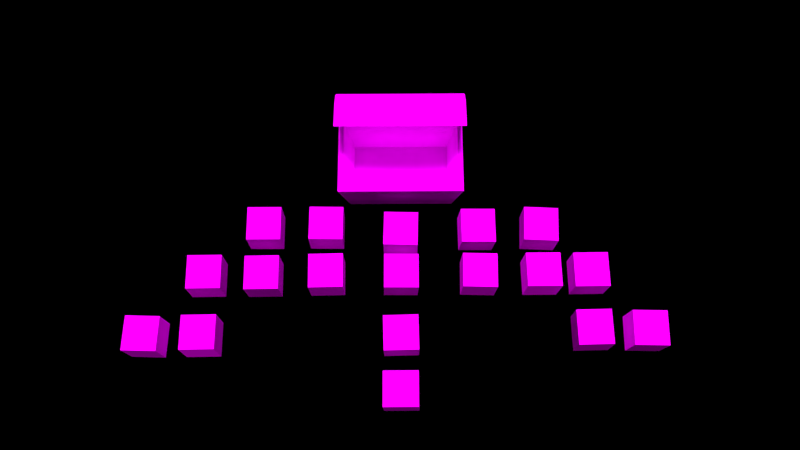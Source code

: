 # Source: chestlx.blend  (saved by Blender 2.79.0; exported with 4.5.12 LTS)
import bpy
from mathutils import Matrix  # noqa: F401  (used for matrix-valued properties, if any)

bpy.ops.wm.read_factory_settings(use_empty=True)
scene = bpy.context.scene
scene.name = 'Scene'

# ---- collections
col_collection_1 = bpy.data.collections.new('Collection 1'); scene.collection.children.link(col_collection_1)

# ---- images (referenced by path relative to the original .blend; pixels are not part of the script)
import os
ASSET_DIR = os.environ.get("B2B_ASSET_DIR", "")  # directory of the original .blend (textures are referenced by path, not embedded)
HERE = os.path.dirname(os.path.abspath(__file__))  # packed textures are extracted next to this script under _unpacked/

def load_image(name, relpath, width, height, colorspace="sRGB"):
    """Load a texture the original file referenced (path relative to the .blend, or extracted next to this script)."""
    p = next((c for c in (os.path.join(HERE, relpath), os.path.join(ASSET_DIR, relpath)) if relpath and os.path.exists(c)), "")
    if p:
        img = bpy.data.images.load(p, check_existing=True)
        img.name = name
    else:  # same state as the original file: an image datablock whose file is absent (Cycles renders it pink)
        img = bpy.data.images.new(name, width, height)
        img.source = "FILE"
        img.filepath = "//" + (relpath or name)
    img.colorspace_settings.name = colorspace
    return img
img_99_jpg_001 = load_image('99.jpg.001', '99.jpg', 1024, 1024, 'sRGB')
img_99_jpg_002 = load_image('99.jpg.002', 'blender/99.jpg', 1024, 1024, 'sRGB')
img_dice_red_jpg_012 = load_image('dice red.jpg.012', 'dice red.jpg', 1024, 1024, 'sRGB')
img_5_png_001 = load_image('5.png.001', '5.png', 1024, 1024, 'sRGB')
img_321_png_001 = load_image('321.png.001', '321.png', 1024, 1024, 'sRGB')
img_5_png_002 = load_image('5.png.002', '5.png', 1024, 1024, 'sRGB')
img_5_png_004 = load_image('5.png.004', '5.png', 1024, 1024, 'sRGB')
img_5_png_005 = load_image('5.png.005', '5.png', 1024, 1024, 'sRGB')
img_5_png_006 = load_image('5.png.006', '5.png', 1024, 1024, 'sRGB')
img_5_png_007 = load_image('5.png.007', '5.png', 1024, 1024, 'sRGB')
img_321_png_002 = load_image('321.png.002', '321.png', 1024, 1024, 'sRGB')
img_321_png_003 = load_image('321.png.003', '321.png', 1024, 1024, 'sRGB')
img_321_png_004 = load_image('321.png.004', '321.png', 1024, 1024, 'sRGB')
img_321_png_005 = load_image('321.png.005', '321.png', 1024, 1024, 'sRGB')

# ---- materials (node trees are filled in below, after node groups)
mat_002 = bpy.data.materials.new('材質.002')
mat_002.alpha_threshold = 0.0
mat_002.roughness = 0.5
mat_003 = bpy.data.materials.new('材質.003')
mat_003.alpha_threshold = 0.0
mat_003.roughness = 0.5
mat_dice_red = bpy.data.materials.new('dice red')
mat_dice_red.alpha_threshold = 0.0
mat_dice_red.roughness = 0.5
mat_009 = bpy.data.materials.new('材質.009')
mat_009.alpha_threshold = 0.0
mat_009.roughness = 0.5
mat_004 = bpy.data.materials.new('材質.004')
mat_004.alpha_threshold = 0.0
mat_004.roughness = 0.5
mat_011 = bpy.data.materials.new('材質.011')
mat_011.alpha_threshold = 0.0
mat_011.roughness = 0.5
mat_013 = bpy.data.materials.new('材質.013')
mat_013.alpha_threshold = 0.0
mat_013.roughness = 0.5
mat_014 = bpy.data.materials.new('材質.014')
mat_014.alpha_threshold = 0.0
mat_014.roughness = 0.5
mat_015 = bpy.data.materials.new('材質.015')
mat_015.alpha_threshold = 0.0
mat_015.roughness = 0.5
mat_016 = bpy.data.materials.new('材質.016')
mat_016.alpha_threshold = 0.0
mat_016.roughness = 0.5
mat_017 = bpy.data.materials.new('材質.017')
mat_017.alpha_threshold = 0.0
mat_017.roughness = 0.5
mat_018 = bpy.data.materials.new('材質.018')
mat_018.alpha_threshold = 0.0
mat_018.roughness = 0.5
mat_019 = bpy.data.materials.new('材質.019')
mat_019.alpha_threshold = 0.0
mat_019.roughness = 0.5
mat_020 = bpy.data.materials.new('材質.020')
mat_020.alpha_threshold = 0.0
mat_020.roughness = 0.5
mat_021 = bpy.data.materials.new('材質.021')
mat_021.alpha_threshold = 0.0
mat_021.roughness = 0.5

# ---- material node trees
mat_002.use_nodes = True; mat_002.node_tree.nodes.clear()
_N = mat_002.node_tree.nodes; _L = mat_002.node_tree.links
n0 = _N.new('ShaderNodeOutputMaterial'); n0.name = '材質輸出'; n0.location = (300, 300)
n1 = _N.new('ShaderNodeBsdfDiffuse'); n1.name = '漫射 BSDF'; n1.location = (10, 300)
n2 = _N.new('ShaderNodeTexImage'); n2.name = '影像紋理'; n2.location = (-180, 300)
n2.width = 140
n2.image = img_99_jpg_001
_L.new(n1.outputs[0], n0.inputs[0])
_L.new(n2.outputs[0], n1.inputs[0])
n0.is_active_output = True
mat_003.use_nodes = True; mat_003.node_tree.nodes.clear()
_N = mat_003.node_tree.nodes; _L = mat_003.node_tree.links
n0 = _N.new('ShaderNodeOutputMaterial'); n0.name = '材質輸出'; n0.location = (300, 300)
n1 = _N.new('ShaderNodeBsdfDiffuse'); n1.name = '漫射 BSDF'; n1.location = (10, 300)
n2 = _N.new('ShaderNodeTexImage'); n2.name = '影像紋理'; n2.location = (-180, 300)
n2.width = 140
n2.image = img_99_jpg_002
_L.new(n1.outputs[0], n0.inputs[0])
_L.new(n2.outputs[0], n1.inputs[0])
n0.is_active_output = True
mat_dice_red.use_nodes = True; mat_dice_red.node_tree.nodes.clear()
_N = mat_dice_red.node_tree.nodes; _L = mat_dice_red.node_tree.links
n0 = _N.new('ShaderNodeOutputMaterial'); n0.name = '材質輸出'; n0.location = (300, 300)
n1 = _N.new('ShaderNodeBsdfDiffuse'); n1.name = '漫射 BSDF'; n1.location = (10, 300)
n2 = _N.new('ShaderNodeTexImage'); n2.name = '影像紋理'; n2.location = (-180, 300)
n2.width = 140
n2.image = img_dice_red_jpg_012
_L.new(n1.outputs[0], n0.inputs[0])
_L.new(n2.outputs[0], n1.inputs[0])
n0.is_active_output = True
mat_009.use_nodes = True; mat_009.node_tree.nodes.clear()
_N = mat_009.node_tree.nodes; _L = mat_009.node_tree.links
n0 = _N.new('ShaderNodeOutputMaterial'); n0.name = '材質輸出'; n0.location = (300, 300)
n1 = _N.new('ShaderNodeBsdfDiffuse'); n1.name = '漫射 BSDF'; n1.location = (10, 300)
n2 = _N.new('ShaderNodeTexImage'); n2.name = '影像紋理'; n2.location = (-180, 300)
n2.width = 140
n2.image = img_5_png_001
_L.new(n1.outputs[0], n0.inputs[0])
_L.new(n2.outputs[0], n1.inputs[0])
n0.is_active_output = True
mat_004.use_nodes = True; mat_004.node_tree.nodes.clear()
_N = mat_004.node_tree.nodes; _L = mat_004.node_tree.links
n0 = _N.new('ShaderNodeOutputMaterial'); n0.name = '材質輸出'; n0.location = (300, 300)
n1 = _N.new('ShaderNodeBsdfDiffuse'); n1.name = '漫射 BSDF'; n1.location = (10, 300)
n2 = _N.new('ShaderNodeTexImage'); n2.name = '影像紋理'; n2.location = (-180, 300)
n2.width = 140
n2.image = img_321_png_001
_L.new(n1.outputs[0], n0.inputs[0])
_L.new(n2.outputs[0], n1.inputs[0])
n0.is_active_output = True
mat_011.use_nodes = True; mat_011.node_tree.nodes.clear()
_N = mat_011.node_tree.nodes; _L = mat_011.node_tree.links
n0 = _N.new('ShaderNodeOutputMaterial'); n0.name = '材質輸出'; n0.location = (300, 300)
n1 = _N.new('ShaderNodeBsdfDiffuse'); n1.name = '漫射 BSDF'; n1.location = (10, 300)
n2 = _N.new('ShaderNodeTexImage'); n2.name = '影像紋理'; n2.location = (-180, 300)
n2.width = 140
n2.image = img_5_png_002
_L.new(n1.outputs[0], n0.inputs[0])
_L.new(n2.outputs[0], n1.inputs[0])
n0.is_active_output = True
mat_013.use_nodes = True; mat_013.node_tree.nodes.clear()
_N = mat_013.node_tree.nodes; _L = mat_013.node_tree.links
n0 = _N.new('ShaderNodeOutputMaterial'); n0.name = '材質輸出'; n0.location = (300, 300)
n1 = _N.new('ShaderNodeBsdfDiffuse'); n1.name = '漫射 BSDF'; n1.location = (10, 300)
n2 = _N.new('ShaderNodeTexImage'); n2.name = '影像紋理'; n2.location = (-180, 300)
n2.width = 140
n2.image = img_5_png_004
_L.new(n1.outputs[0], n0.inputs[0])
_L.new(n2.outputs[0], n1.inputs[0])
n0.is_active_output = True
mat_014.use_nodes = True; mat_014.node_tree.nodes.clear()
_N = mat_014.node_tree.nodes; _L = mat_014.node_tree.links
n0 = _N.new('ShaderNodeOutputMaterial'); n0.name = '材質輸出'; n0.location = (300, 300)
n1 = _N.new('ShaderNodeBsdfDiffuse'); n1.name = '漫射 BSDF'; n1.location = (10, 300)
n2 = _N.new('ShaderNodeTexImage'); n2.name = '影像紋理'; n2.location = (-180, 300)
n2.width = 140
n2.image = img_5_png_005
_L.new(n1.outputs[0], n0.inputs[0])
_L.new(n2.outputs[0], n1.inputs[0])
n0.is_active_output = True
mat_015.use_nodes = True; mat_015.node_tree.nodes.clear()
_N = mat_015.node_tree.nodes; _L = mat_015.node_tree.links
n0 = _N.new('ShaderNodeOutputMaterial'); n0.name = '材質輸出'; n0.location = (300, 300)
n1 = _N.new('ShaderNodeBsdfDiffuse'); n1.name = '漫射 BSDF'; n1.location = (10, 300)
n2 = _N.new('ShaderNodeTexImage'); n2.name = '影像紋理'; n2.location = (-180, 300)
n2.width = 140
n2.image = img_5_png_006
_L.new(n1.outputs[0], n0.inputs[0])
_L.new(n2.outputs[0], n1.inputs[0])
n0.is_active_output = True
mat_016.use_nodes = True; mat_016.node_tree.nodes.clear()
_N = mat_016.node_tree.nodes; _L = mat_016.node_tree.links
n0 = _N.new('ShaderNodeOutputMaterial'); n0.name = '材質輸出'; n0.location = (300, 300)
n1 = _N.new('ShaderNodeBsdfDiffuse'); n1.name = '漫射 BSDF'; n1.location = (10, 300)
n2 = _N.new('ShaderNodeTexImage'); n2.name = '影像紋理'; n2.location = (-180, 300)
n2.width = 140
n2.image = img_5_png_007
_L.new(n1.outputs[0], n0.inputs[0])
_L.new(n2.outputs[0], n1.inputs[0])
n0.is_active_output = True
mat_017.use_nodes = True; mat_017.node_tree.nodes.clear()
_N = mat_017.node_tree.nodes; _L = mat_017.node_tree.links
n0 = _N.new('ShaderNodeOutputMaterial'); n0.name = '材質輸出'; n0.location = (300, 300)
n1 = _N.new('ShaderNodeBsdfDiffuse'); n1.name = '漫射 BSDF'; n1.location = (10, 300)
n2 = _N.new('ShaderNodeTexImage'); n2.name = '影像紋理'; n2.location = (-180, 300)
n2.width = 140
n2.image = img_321_png_001
_L.new(n1.outputs[0], n0.inputs[0])
_L.new(n2.outputs[0], n1.inputs[0])
n0.is_active_output = True
mat_018.use_nodes = True; mat_018.node_tree.nodes.clear()
_N = mat_018.node_tree.nodes; _L = mat_018.node_tree.links
n0 = _N.new('ShaderNodeOutputMaterial'); n0.name = '材質輸出'; n0.location = (300, 300)
n1 = _N.new('ShaderNodeBsdfDiffuse'); n1.name = '漫射 BSDF'; n1.location = (10, 300)
n2 = _N.new('ShaderNodeTexImage'); n2.name = '影像紋理'; n2.location = (-180, 300)
n2.width = 140
n2.image = img_321_png_002
_L.new(n1.outputs[0], n0.inputs[0])
_L.new(n2.outputs[0], n1.inputs[0])
n0.is_active_output = True
mat_019.use_nodes = True; mat_019.node_tree.nodes.clear()
_N = mat_019.node_tree.nodes; _L = mat_019.node_tree.links
n0 = _N.new('ShaderNodeOutputMaterial'); n0.name = '材質輸出'; n0.location = (300, 300)
n1 = _N.new('ShaderNodeBsdfDiffuse'); n1.name = '漫射 BSDF'; n1.location = (10, 300)
n2 = _N.new('ShaderNodeTexImage'); n2.name = '影像紋理'; n2.location = (-180, 300)
n2.width = 140
n2.image = img_321_png_003
_L.new(n1.outputs[0], n0.inputs[0])
_L.new(n2.outputs[0], n1.inputs[0])
n0.is_active_output = True
mat_020.use_nodes = True; mat_020.node_tree.nodes.clear()
_N = mat_020.node_tree.nodes; _L = mat_020.node_tree.links
n0 = _N.new('ShaderNodeOutputMaterial'); n0.name = '材質輸出'; n0.location = (300, 300)
n1 = _N.new('ShaderNodeBsdfDiffuse'); n1.name = '漫射 BSDF'; n1.location = (10, 300)
n2 = _N.new('ShaderNodeTexImage'); n2.name = '影像紋理'; n2.location = (-180, 300)
n2.width = 140
n2.image = img_321_png_004
_L.new(n1.outputs[0], n0.inputs[0])
_L.new(n2.outputs[0], n1.inputs[0])
n0.is_active_output = True
mat_021.use_nodes = True; mat_021.node_tree.nodes.clear()
_N = mat_021.node_tree.nodes; _L = mat_021.node_tree.links
n0 = _N.new('ShaderNodeOutputMaterial'); n0.name = '材質輸出'; n0.location = (300, 300)
n1 = _N.new('ShaderNodeBsdfDiffuse'); n1.name = '漫射 BSDF'; n1.location = (10, 300)
n2 = _N.new('ShaderNodeTexImage'); n2.name = '影像紋理'; n2.location = (-180, 300)
n2.width = 140
n2.image = img_321_png_005
_L.new(n1.outputs[0], n0.inputs[0])
_L.new(n2.outputs[0], n1.inputs[0])
n0.is_active_output = True

# ---- world
world_world = bpy.data.worlds.new('World'); scene.world = world_world
world_world.use_nodes = True; world_world.node_tree.nodes.clear()
_N = world_world.node_tree.nodes; _L = world_world.node_tree.links
n0 = _N.new('ShaderNodeOutputWorld'); n0.name = '世界輸出'; n0.location = (300, 300)
n1 = _N.new('ShaderNodeBsdfAnisotropic'); n1.name = '光澤 BSDF'; n1.location = (10, 300)
n1.distribution = 'GGX'
n1.inputs[0].default_value = (0.05088, 0.05088, 0.05088, 1.0)
n1.inputs[1].default_value = 0.4472
_L.new(n1.outputs[0], n0.inputs[0])
n0.is_active_output = True
world_world.color = (0.05088, 0.05088, 0.05088)
world_world.use_sun_shadow = False
world_world.sun_shadow_jitter_overblur = 0.0
world_world.cycles.sampling_method = 'NONE'
world_world.cycles.sample_map_resolution = 256

# ---- cameras
cam_camera = bpy.data.cameras.new('Camera')
cam_camera.clip_end = 100.0
cam_camera.lens = 35.0
cam_camera.sensor_width = 32.0
cam_camera.sensor_height = 18.0
cam_camera.ortho_scale = 7.314
cam_camera.dof.focus_distance = 0.0

# ---- lights
light_x = bpy.data.lights.new('點光', 'SUN')
light_x.color = (0.3654, 0.402, 0.3905)
light_x.transmission_factor = 0.0
light_x.angle = 0.1993
light_x.energy = 50.0
light_x.shadow_buffer_clip_start = 0.5
light_x.shadow_soft_size = 0.1
light_x.shadow_cascade_max_distance = 1000.0

# ---- meshes
me_cube_003 = bpy.data.meshes.new('Cube.003')
me_cube_003.from_pydata([(0.9861, 1.579, -0.6051), (0.9861, -1.579, -0.6051), (-0.9861, -1.579, -0.6051), (-0.9861, 1.579, -0.6051), (1.168, 1.869, 1.006), (1.168, -1.869, 1.006), (-1.168, -1.869, 1.006), (-1.168, 1.869, 1.006), (0.915, 1.465, -0.5374), (0.915, -1.465, -0.5374), (-0.915, -1.465, -0.5374), (-0.915, 1.465, -0.5374), (1.078, 1.725, 1.006), (1.078, -1.725, 1.006), (-1.078, -1.725, 1.006), (-1.078, 1.725, 1.006), (0.9861, 1.579, -0.6051), (0.9861, -1.579, -0.6051), (-0.9861, -1.579, -0.6051), (-0.9861, 1.579, -0.6051), (0.9861, -1.579, -0.6051), (-0.9861, -1.579, -0.6051), (1.168, -1.869, 1.006), (-1.168, -1.869, 1.006), (0.915, -1.465, -0.5374), (-0.915, -1.465, -0.5374), (1.078, -1.725, 1.006), (-1.078, -1.725, 1.006), (0.9861, -1.579, -0.6051), (-0.9861, -1.579, -0.6051), (-0.9861, 1.579, -0.6051), (-1.168, 1.869, 1.006), (-0.915, 1.465, -0.5374), (-1.078, 1.725, 1.006), (-0.9861, 1.579, -0.6051), (0.9861, 1.579, -0.6051), (1.168, 1.869, 1.006), (0.915, 1.465, -0.5374), (1.078, 1.725, 1.006), (0.9861, 1.579, -0.6051), (-0.9861, 1.579, -0.6051), (-0.9861, -1.579, -0.6051), (-1.168, 1.869, 1.006), (-1.168, -1.869, 1.006), (-0.915, 1.465, -0.5374), (-0.915, -1.465, -0.5374), (-1.078, 1.725, 1.006), (-1.078, -1.725, 1.006), (-0.9861, -1.579, -0.6051), (-0.9861, 1.579, -0.6051), (-0.9861, -1.579, -0.6051), (-0.915, -1.465, -0.5374), (-0.9861, 1.579, -0.6051), (-0.915, 1.465, -0.5374), (0.915, -1.465, -0.5374), (0.915, 1.465, -0.5374), (0.9861, 1.579, -0.6051), (0.9861, -1.579, -0.6051), (1.168, 1.869, 1.006), (1.168, -1.869, 1.006), (0.915, 1.465, -0.5374), (0.915, -1.465, -0.5374), (1.078, 1.725, 1.006), (1.078, -1.725, 1.006), (0.9861, -1.579, -0.6051), (0.9861, 1.579, -0.6051), (0.9861, -1.579, -0.6051), (0.9861, 1.579, -0.6051), (1.078, 1.725, 1.006), (1.078, -1.725, 1.006), (-1.078, -1.725, 1.006), (-1.078, 1.725, 1.006), (1.078, -1.725, 1.006), (-1.078, -1.725, 1.006), (1.078, 1.725, 1.006), (-1.078, 1.725, 1.006), (-1.078, 1.725, 1.006), (-1.078, -1.725, 1.006), (1.078, -1.725, 1.006), (1.078, 1.725, 1.006), (1.168, 1.869, 1.006), (1.168, -1.869, 1.006), (-1.168, -1.869, 1.006), (-1.168, 1.869, 1.006), (1.168, -1.869, 1.006), (-1.168, -1.869, 1.006), (1.168, 1.869, 1.006), (-1.168, 1.869, 1.006), (-1.168, 1.869, 1.006), (-1.168, -1.869, 1.006), (1.168, -1.869, 1.006), (1.168, 1.869, 1.006), (0.9861, 1.579, -0.6051), (0.9861, -1.579, -0.6051), (-0.9861, -1.579, -0.6051), (-0.9861, 1.579, -0.6051), (0.9861, -1.579, -0.6051), (-0.9861, -1.579, -0.6051), (-0.9861, 1.579, -0.6051), (0.9861, 1.579, -0.6051), (-0.9861, -1.579, -0.6051), (-0.9861, 1.579, -0.6051), (0.9861, -1.579, -0.6051), (0.9861, 1.579, -0.6051)], [], [(50, 41, 2, 21), (96, 22, 5, 93), (100, 43, 6, 94), (98, 31, 7, 95), (49, 40, 3, 19), (54, 61, 9, 24), (37, 38, 12, 8), (61, 63, 13, 9), (25, 27, 14, 10), (62, 60, 8, 12), (74, 68, 12, 38), (76, 71, 15, 46), (78, 69, 13, 63), (73, 70, 14, 27), (20, 28, 17, 1), (41, 48, 18, 2), (30, 34, 19, 3), (101, 49, 19, 95), (52, 50, 21, 30), (99, 36, 22, 96), (94, 6, 23, 97), (55, 54, 24, 37), (9, 13, 26, 24), (32, 33, 27, 25), (69, 72, 26, 13), (75, 73, 27, 33), (35, 39, 28, 20), (2, 18, 29, 21), (97, 23, 31, 98), (24, 26, 38, 37), (72, 74, 38, 26), (21, 29, 34, 30), (40, 52, 30, 3), (92, 4, 36, 99), (60, 55, 37, 8), (11, 15, 33, 32), (71, 75, 33, 15), (0, 16, 39, 35), (66, 57, 41, 50), (102, 59, 43, 100), (65, 56, 40, 49), (25, 10, 45, 51), (10, 14, 47, 45), (15, 11, 44, 46), (79, 76, 46, 62), (70, 77, 47, 14), (57, 64, 48, 41), (103, 65, 49, 101), (67, 66, 50, 52), (32, 25, 51, 53), (56, 67, 52, 40), (11, 32, 53, 44), (51, 45, 61, 54), (45, 47, 63, 61), (46, 44, 60, 62), (77, 78, 63, 47), (53, 51, 54, 55), (44, 53, 55, 60), (20, 1, 57, 66), (93, 5, 59, 102), (16, 0, 56, 65), (68, 79, 62, 12), (1, 17, 64, 57), (92, 16, 65, 103), (35, 20, 66, 67), (0, 35, 67, 56), (86, 80, 68, 74), (88, 83, 71, 76), (90, 81, 69, 78), (85, 82, 70, 73), (81, 84, 72, 69), (87, 85, 73, 75), (84, 86, 74, 72), (83, 87, 75, 71), (91, 88, 76, 79), (82, 89, 77, 70), (89, 90, 78, 77), (80, 91, 79, 68), (36, 4, 80, 86), (42, 7, 83, 88), (59, 5, 81, 90), (23, 6, 82, 85), (5, 22, 84, 81), (31, 23, 85, 87), (22, 36, 86, 84), (7, 31, 87, 83), (58, 42, 88, 91), (6, 43, 89, 82), (43, 59, 90, 89), (4, 58, 91, 80), (28, 96, 93, 17), (48, 100, 94, 18), (34, 98, 95, 19), (42, 101, 95, 7), (39, 99, 96, 28), (18, 94, 97, 29), (29, 97, 98, 34), (16, 92, 99, 39), (64, 102, 100, 48), (58, 103, 101, 42), (17, 93, 102, 64), (4, 92, 103, 58)])
_uv = me_cube_003.uv_layers.new(name='UVMap')
_uv.uv.foreach_set('vector', [0.0, 0.0, 0.0, 0.0, 0.0, 0.0, 0.0, 0.0, 0.0, 0.0, 0.0, 0.0, 0.0, 0.0, 0.0, 0.0, 0.0, 0.0, 0.0, 0.0, 0.0, 0.0, 0.0, 0.0, 0.0, 0.0, 0.0, 0.0, 0.0, 0.0, 0.0, 0.0, 0.0, 0.0, 0.0, 0.0, 0.0, 0.0, 0.0, 0.0, 0.0, 0.0, 0.0, 0.0, 0.0, 0.0, 0.0, 0.0, 0.0, 0.0, 0.0, 0.0, 0.0, 0.0, 0.0, 0.0, 0.0, 0.0, 0.0, 0.0, 0.0, 0.0, 0.0, 0.0, 0.0, 0.0, 0.0, 0.0, 0.0, 0.0, 0.0, 0.0, 0.0, 0.0, 0.0, 0.0, 0.0, 0.0, 0.0, 0.0, 0.0, 0.0, 0.0, 0.0, 0.0, 0.0, 0.0, 0.0, 0.0, 0.0, 0.0, 0.0, 0.0, 0.0, 0.0, 0.0, 0.0, 0.0, 0.0, 0.0, 0.0, 0.0, 0.0, 0.0, 0.0, 0.0, 0.0, 0.0, 0.0, 0.0, 0.0, 0.0, 0.0, 0.0, 0.0, 0.0, 0.0, 0.0, 0.0, 0.0, 0.0, 0.0, 0.0, 0.0, 0.0, 0.0, 0.0, 0.0, 0.0, 0.0, 0.0, 0.0, 0.0, 0.0, 0.0, 0.0, 0.0, 0.0, 0.0, 0.0, 0.0, 0.0, 0.0, 0.0, 0.0, 0.0, 0.0, 0.0, 0.0, 0.0, 0.0, 0.0, 0.5142, 0.419, 0.2829, 0.4543, 0.2829, 0.0, 0.5142, 0.03531, 0.0, 0.0, 0.0, 0.0, 0.0, 0.0, 0.0, 0.0, 0.0, 0.0, 0.0, 0.0, 0.0, 0.0, 0.0, 0.0, 0.0, 0.0, 0.0, 0.0, 0.0, 0.0, 0.0, 0.0, 0.7445, 0.451, 0.9658, 0.4193, 0.9658, 0.8387, 0.7445, 0.807, 0.0, 0.0, 0.0, 0.0, 0.0, 0.0, 0.0, 0.0, 0.0, 0.0, 0.0, 0.0, 0.0, 0.0, 0.0, 0.0, 0.0, 0.0, 0.0, 0.0, 0.0, 0.0, 0.0, 0.0, 0.0, 0.0, 0.0, 0.0, 0.0, 0.0, 0.0, 0.0, 0.7445, 0.419, 0.5142, 0.4543, 0.5142, 0.0, 0.7445, 0.03531, 0.7445, 0.03165, 0.9665, 0.0, 0.9665, 0.4193, 0.7445, 0.3877, 0.0, 0.0, 0.0, 0.0, 0.0, 0.0, 0.0, 0.0, 0.0, 0.0, 0.0, 0.0, 0.0, 0.0, 0.0, 0.0, 0.0, 0.0, 0.0, 0.0, 0.0, 0.0, 0.0, 0.0, 0.2754, 0.3837, 0.2754, 0.5831, 0.2754, 0.5831, 0.2754, 0.3837, 0.0, 0.0, 0.0, 0.0, 0.0, 0.0, 0.0, 0.0, 0.0, 0.0, 0.0, 0.0, 0.0, 0.0, 0.0, 0.0, 0.0, 0.0, 0.0, 0.0, 0.0, 0.0, 0.0, 0.0, 0.0, 0.0, 0.0, 0.0, 0.0, 0.0, 0.0, 0.0, 0.0, 0.0, 0.0, 0.0, 0.0, 0.0, 0.0, 0.0, 0.7426, 0.716, 0.5143, 0.7381, 0.5143, 0.4543, 0.7426, 0.4764, 0.0, 0.0, 0.0, 0.0, 0.0, 0.0, 0.0, 0.0, 0.0, 0.0, 0.0, 0.0, 0.0, 0.0, 0.0, 0.0, 0.0, 0.0, 0.0, 0.0, 0.0, 0.0, 0.0, 0.0, 0.0, 0.0, 0.0, 0.0, 0.0, 0.0, 0.0, 0.0, 0.0, 0.0, 0.0, 0.0, 0.0, 0.0, 0.0, 0.0, 0.0, 0.0, 0.0, 0.0, 0.0, 0.0, 0.0, 0.0, 0.0, 0.0, 0.0, 0.0, 0.0, 0.0, 0.0, 0.0, 0.0, 0.0, 0.0, 0.0, 0.0, 0.0, 0.0, 0.0, 0.2829, 1.449e-08, 0.2829, 0.3837, 2.565e-08, 0.3837, 0.0, 0.0, 0.0, 0.0, 0.0, 0.0, 0.0, 0.0, 0.0, 0.0, 0.0, 0.0, 0.0, 0.0, 0.0, 0.0, 0.0, 0.0, 0.0, 0.0, 0.0, 0.0, 0.0, 0.0, 0.0, 0.0, 0.0, 0.0, 0.0, 0.0, 0.0, 0.0, 0.0, 0.0, 0.5062, 0.7578, 0.7274, 0.7381, 0.7274, 1.0, 0.5062, 0.9802, 0.2829, 0.7381, 0.5062, 0.7578, 0.5062, 0.9802, 0.2829, 1.0, 0.0, 0.0, 0.0, 0.0, 0.0, 0.0, 0.0, 0.0, 0.2625, 0.3837, 0.2625, 0.7397, 0.0, 0.7397, 6.841e-08, 0.3837, 0.0, 0.0, 0.0, 0.0, 0.0, 0.0, 0.0, 0.0, 0.0, 0.0, 0.0, 0.0, 0.0, 0.0, 0.0, 0.0, 0.0, 0.0, 0.0, 0.0, 0.0, 0.0, 0.0, 0.0, 0.0, 0.0, 0.0, 0.0, 0.0, 0.0, 0.0, 0.0, 0.0, 0.0, 0.0, 0.0, 0.0, 0.0, 0.0, 0.0, 0.0, 0.0, 0.0, 0.0, 0.0, 0.0, 0.0, 0.0, 0.0, 0.0, 0.0, 0.0, 0.0, 0.0, 0.0, 0.0, 0.0, 0.0, 0.0, 0.0, 0.0, 0.0, 0.0, 0.0, 0.0, 0.0, 0.0, 0.0, 0.0, 0.0, 0.0, 0.0, 0.2754, 0.4043, 0.2754, 0.4043, 0.2754, 0.3837, 0.2754, 0.3837, 0.2754, 0.3837, 0.2754, 0.3837, 0.2754, 0.4043, 0.2754, 0.4043, 0.0, 0.0, 0.0, 0.0, 0.0, 0.0, 0.0, 0.0, 0.0, 0.0, 0.0, 0.0, 0.0, 0.0, 0.0, 0.0, 0.0, 0.0, 0.0, 0.0, 0.0, 0.0, 0.0, 0.0, 0.2754, 0.3837, 0.2754, 0.838, 0.2625, 0.8205, 0.2625, 0.4012, 0.9794, 0.0, 0.9794, 0.4543, 0.9665, 0.4368, 0.9665, 0.01749, 0.0, 0.0, 0.0, 0.0, 0.0, 0.0, 0.0, 0.0, 0.9794, 0.2838, 0.9794, 0.0, 1.0, 0.01092, 1.0, 0.2728, 0.0, 0.0, 0.0, 0.0, 0.0, 0.0, 0.0, 0.0, 0.9665, 0.7381, 0.9665, 0.4543, 0.9871, 0.4652, 0.9871, 0.7272, 0.0, 0.0, 0.0, 0.0, 0.0, 0.0, 0.0, 0.0, 0.0, 0.0, 0.0, 0.0, 0.0, 0.0, 0.0, 0.0, 0.0, 0.0, 0.0, 0.0, 0.0, 0.0, 0.0, 0.0, 0.0, 0.0, 0.0, 0.0, 0.0, 0.0, 0.0, 0.0, 0.0, 0.0, 0.0, 0.0, 0.0, 0.0, 0.0, 0.0, 0.0, 0.0, 0.0, 0.0, 0.0, 0.0, 0.0, 0.0, 0.0, 0.0, 0.0, 0.0, 0.0, 0.0, 0.0, 0.0, 0.0, 0.0, 0.0, 0.0, 0.0, 0.0, 0.0, 0.0, 0.0, 0.0, 0.0, 0.0, 0.0, 0.0, 0.0, 0.0, 0.0, 0.0, 0.0, 0.0, 0.0, 0.0, 0.0, 0.0, 0.0, 0.0, 0.0, 0.0, 0.0, 0.0, 0.0, 0.0, 0.0, 0.0, 0.0, 0.0, 0.0, 0.0, 0.0, 0.0, 0.0, 0.0, 0.0, 0.0, 0.0, 0.0, 0.0, 0.0, 0.0, 0.0, 0.0, 0.0, 0.0, 0.0, 0.0, 0.0, 0.0, 0.0, 0.0, 0.0, 0.0, 0.0, 0.0, 0.0, 0.0, 0.0, 0.0, 0.0, 0.0, 0.0, 0.0, 0.0, 0.2829, 0.3837, 0.2829, 0.5824, 0.2829, 0.5824, 0.2829, 0.3837, 0.0, 0.0, 0.0, 0.0, 0.0, 0.0, 0.0, 0.0, 0.0, 0.0, 0.0, 0.0, 0.0, 0.0, 0.0, 0.0, 0.0, 0.0, 0.0, 0.0, 0.0, 0.0, 0.0, 0.0, 0.0, 0.0, 0.0, 0.0, 0.0, 0.0, 0.0, 0.0, 0.0, 0.0, 0.0, 0.0, 0.0, 0.0, 0.0, 0.0, 0.5143, 0.7381, 0.2829, 0.716, 0.2829, 0.4764, 0.5143, 0.4543, 0.0, 0.0, 0.0, 0.0, 0.0, 0.0, 0.0, 0.0, 0.0, 0.0, 0.0, 0.0, 0.0, 0.0, 0.0, 0.0])
me_cube_003.materials.append(mat_002)
me_cube_003.use_remesh_preserve_volume = False
me_cube_003.use_remesh_preserve_attributes = False
me_cube_003.use_mirror_vertex_groups = False
me_cube_003.update()
me_plane_001 = bpy.data.meshes.new('Plane.001')
me_plane_001.from_pydata([(-2.363, -1.856, -7.078e-08), (0.0, 1.856, -7.078e-08), (-2.363, 1.856, -7.078e-08), (-1.181, -1.856, 0.8229), (-1.181, 1.856, 0.8229), (-1.772, -1.856, 0.6644), (-1.772, 1.856, 0.6644), (-0.5907, 1.856, 0.6644), (-2.067, -1.856, 0.3827), (-2.067, 1.856, 0.3827), (-0.2953, -1.856, 0.3827), (-0.2953, 1.856, 0.3827), (-1.477, 1.856, 0.7863), (-0.886, 1.856, 0.7863), (0.0, -1.856, -7.078e-08), (-0.5907, -1.856, 0.6644), (-1.477, -1.856, 0.7863), (-0.886, -1.856, 0.7863), (-2.226, -1.755, -7.078e-08), (-0.1367, 1.755, -7.078e-08), (-2.226, 1.755, -7.078e-08), (-1.181, -1.72, 0.6763), (-1.181, 1.72, 0.6763), (-1.691, -1.722, 0.5396), (-1.691, 1.722, 0.5396), (-0.6718, 1.722, 0.5396), (-1.96, -1.718, 0.2857), (-1.96, 1.718, 0.2857), (-0.4027, -1.718, 0.2857), (-0.4027, 1.718, 0.2857), (-1.439, 1.72, 0.6441), (-0.9234, 1.72, 0.6441), (-0.1367, -1.755, -7.078e-08), (-0.6718, -1.722, 0.5396), (-1.439, -1.72, 0.6441), (-0.9234, -1.72, 0.6441)], [], [(8, 5, 6, 9), (0, 8, 9, 2), (9, 6, 12, 4, 13, 7, 11, 1, 2), (10, 14, 1, 11), (16, 3, 4, 12), (17, 15, 7, 13), (15, 10, 11, 7), (5, 16, 12, 6), (3, 17, 13, 4), (5, 8, 0, 14, 10, 15, 17, 3, 16), (27, 24, 23, 26), (20, 27, 26, 18), (20, 19, 29, 25, 31, 22, 30, 24, 27), (29, 19, 32, 28), (30, 22, 21, 34), (31, 25, 33, 35), (25, 29, 28, 33), (24, 30, 34, 23), (22, 31, 35, 21), (34, 21, 35, 33, 28, 32, 18, 26, 23), (0, 2, 20, 18), (2, 1, 19, 20), (1, 14, 32, 19), (14, 0, 18, 32)])
_uv = me_plane_001.uv_layers.new(name='UVMap')
_uv.uv.foreach_set('vector', [0.7138, 0.611, 0.6457, 0.611, 0.6457, 0.0, 0.7138, 0.0, 0.7926, 0.611, 0.7138, 0.611, 0.7138, 0.0, 0.7926, 0.0, 0.8662, 0.9183, 0.8191, 0.8697, 0.7987, 0.8211, 0.7926, 0.7725, 0.7987, 0.7239, 0.8191, 0.6752, 0.8662, 0.6266, 0.9301, 0.578, 0.9301, 0.967, 0.4738, 1.963e-08, 0.5526, 0.0, 0.5526, 0.611, 0.4738, 0.611, 0.5946, 0.611, 0.5526, 0.611, 0.5526, 1.963e-08, 0.5946, 1.963e-08, 0.3547, 5.888e-08, 0.4057, 3.925e-08, 0.4057, 0.611, 0.3547, 0.611, 0.4057, 3.925e-08, 0.4738, 1.963e-08, 0.4738, 0.611, 0.4057, 0.611, 0.6457, 0.611, 0.5946, 0.611, 0.5946, 1.963e-08, 0.6457, 0.0, 0.3127, 5.888e-08, 0.3547, 5.888e-08, 0.3547, 0.611, 0.3127, 0.611, 0.02649, 0.7083, 0.07358, 0.6597, 0.1375, 0.611, 0.1375, 1.0, 0.07358, 0.9514, 0.02649, 0.9028, 0.00612, 0.8541, 0.0, 0.8055, 0.00612, 0.7569, 0.9356, 0.5718, 0.874, 0.5725, 0.874, 0.005474, 0.9356, 0.006224, 1.0, 0.578, 0.9356, 0.5718, 0.9356, 0.006224, 1.0, 0.0, 0.6659, 0.611, 0.6659, 0.955, 0.6179, 0.9112, 0.5755, 0.8669, 0.558, 0.8255, 0.5526, 0.783, 0.558, 0.7406, 0.5755, 0.6991, 0.6179, 0.6548, 0.2302, 0.02274, 0.2946, 0.01652, 0.2946, 0.5945, 0.2302, 0.5883, 0.83, 0.5722, 0.7926, 0.5721, 0.7926, 0.005886, 0.83, 0.005813, 0.1246, 0.02233, 0.1686, 0.02199, 0.1686, 0.589, 0.1246, 0.5887, 0.1686, 0.02199, 0.2302, 0.02274, 0.2302, 0.5883, 0.1686, 0.589, 0.874, 0.5725, 0.83, 0.5722, 0.83, 0.005813, 0.874, 0.005474, 0.08719, 0.0224, 0.1246, 0.02233, 0.1246, 0.5887, 0.08719, 0.5886, 0.1429, 0.8255, 0.1375, 0.783, 0.1429, 0.7406, 0.1604, 0.6991, 0.2028, 0.6548, 0.2508, 0.611, 0.2508, 0.955, 0.2028, 0.9112, 0.1604, 0.8669, 7.974e-08, 0.611, 0.0, 3.925e-08, 0.01809, 0.01652, 0.01809, 0.5945, 0.0, 3.925e-08, 0.3127, 0.0, 0.2946, 0.01652, 0.01809, 0.01652, 0.3127, 0.0, 0.3127, 0.611, 0.2946, 0.5945, 0.2946, 0.01652, 0.3127, 0.611, 7.974e-08, 0.611, 0.01809, 0.5945, 0.2946, 0.5945])
me_plane_001.materials.append(mat_003)
me_plane_001.use_remesh_preserve_volume = False
me_plane_001.use_remesh_preserve_attributes = False
me_plane_001.use_mirror_vertex_groups = False
me_plane_001.update()
me_cube_002 = bpy.data.meshes.new('Cube.002')
me_cube_002.from_pydata([(1.0, 1.0, -1.0), (1.0, -1.0, -1.0), (-1.0, -1.0, -1.0), (-1.0, 1.0, -1.0), (1.0, 1.0, 1.0), (1.0, -1.0, 1.0), (-1.0, -1.0, 1.0), (-1.0, 1.0, 1.0), (1.0, 1.0, -1.0), (-1.0, 1.0, -1.0), (1.0, 1.0, 1.0), (-1.0, 1.0, 1.0), (-1.0, -1.0, -1.0), (-1.0, 1.0, -1.0), (-1.0, -1.0, 1.0), (-1.0, 1.0, 1.0), (1.0, -1.0, -1.0), (-1.0, -1.0, -1.0), (1.0, -1.0, 1.0), (-1.0, -1.0, 1.0), (1.0, 1.0, -1.0), (1.0, -1.0, -1.0), (1.0, 1.0, 1.0), (1.0, -1.0, 1.0)], [], [(0, 1, 2, 3), (4, 7, 6, 5), (10, 8, 9, 11), (12, 14, 15, 13), (16, 18, 19, 17), (20, 22, 23, 21)])
_uv = me_cube_002.uv_layers.new(name='UVMap')
_uv.uv.foreach_set('vector', [0.6685, -0.002201, 1.0, 0.0, 1.001, 0.4938, 0.6685, 0.496, 0.0, 0.4964, 0.3339, 0.4969, 0.3329, 0.9956, 0.0, 1.0, 0.6671, 0.4974, 0.9985, 0.4974, 1.0, 1.0, 0.6642, 0.9978, 0.0, 0.0, 0.3329, -0.002201, 0.33, 0.496, 0.00146, 0.4982, 0.3313, -0.002201, 0.6701, -0.002201, 0.6672, 0.4938, 0.3313, 0.496, 0.3329, 0.4936, 0.6671, 0.4936, 0.6671, 0.9945, 0.3329, 0.9945])
me_cube_002.materials.append(mat_dice_red)
me_cube_002.use_remesh_preserve_volume = False
me_cube_002.use_remesh_preserve_attributes = False
me_cube_002.use_mirror_vertex_groups = False
me_cube_002.update()
me_cube_000 = bpy.data.meshes.new('Cube.000')
me_cube_000.from_pydata([(1.0, 1.0, -1.0), (1.0, -1.0, -1.0), (-1.0, -1.0, -1.0), (-1.0, 1.0, -1.0), (1.0, 1.0, 1.0), (1.0, -1.0, 1.0), (-1.0, -1.0, 1.0), (-1.0, 1.0, 1.0), (1.0, 1.0, -1.0), (-1.0, 1.0, -1.0), (1.0, 1.0, 1.0), (-1.0, 1.0, 1.0), (-1.0, -1.0, -1.0), (-1.0, 1.0, -1.0), (-1.0, -1.0, 1.0), (-1.0, 1.0, 1.0), (1.0, -1.0, -1.0), (-1.0, -1.0, -1.0), (1.0, -1.0, 1.0), (-1.0, -1.0, 1.0), (1.0, 1.0, -1.0), (1.0, -1.0, -1.0), (1.0, 1.0, 1.0), (1.0, -1.0, 1.0)], [], [(0, 1, 2, 3), (4, 7, 6, 5), (10, 8, 9, 11), (12, 14, 15, 13), (16, 18, 19, 17), (20, 22, 23, 21)])
_uv = me_cube_000.uv_layers.new(name='UVMap')
_uv.uv.foreach_set('vector', [0.6685, -0.002201, 1.0, 0.0, 1.001, 0.4938, 0.6685, 0.496, 0.0, 0.4964, 0.3339, 0.4969, 0.3329, 0.9956, 0.0, 1.0, 0.6671, 0.4974, 0.9985, 0.4974, 1.0, 1.0, 0.6642, 0.9978, 0.0, 0.0, 0.3329, -0.002201, 0.33, 0.496, 0.00146, 0.4982, 0.3313, -0.002201, 0.6701, -0.002201, 0.6672, 0.4938, 0.3313, 0.496, 0.3329, 0.4936, 0.6671, 0.4936, 0.6671, 0.9945, 0.3329, 0.9945])
me_cube_000.materials.append(mat_dice_red)
me_cube_000.use_remesh_preserve_volume = False
me_cube_000.use_remesh_preserve_attributes = False
me_cube_000.use_mirror_vertex_groups = False
me_cube_000.update()
me_cube_001 = bpy.data.meshes.new('Cube.001')
me_cube_001.from_pydata([(1.0, 1.0, -1.0), (1.0, -1.0, -1.0), (-1.0, -1.0, -1.0), (-1.0, 1.0, -1.0), (1.0, 1.0, 1.0), (1.0, -1.0, 1.0), (-1.0, -1.0, 1.0), (-1.0, 1.0, 1.0), (1.0, 1.0, -1.0), (-1.0, 1.0, -1.0), (1.0, 1.0, 1.0), (-1.0, 1.0, 1.0), (-1.0, -1.0, -1.0), (-1.0, 1.0, -1.0), (-1.0, -1.0, 1.0), (-1.0, 1.0, 1.0), (1.0, -1.0, -1.0), (-1.0, -1.0, -1.0), (1.0, -1.0, 1.0), (-1.0, -1.0, 1.0), (1.0, 1.0, -1.0), (1.0, -1.0, -1.0), (1.0, 1.0, 1.0), (1.0, -1.0, 1.0)], [], [(0, 1, 2, 3), (4, 7, 6, 5), (10, 8, 9, 11), (12, 14, 15, 13), (16, 18, 19, 17), (20, 22, 23, 21)])
_uv = me_cube_001.uv_layers.new(name='UVMap')
_uv.uv.foreach_set('vector', [0.6685, -0.002201, 1.0, 0.0, 1.001, 0.4938, 0.6685, 0.496, 0.0, 0.4964, 0.3339, 0.4969, 0.3329, 0.9956, 0.0, 1.0, 0.6671, 0.4974, 0.9985, 0.4974, 1.0, 1.0, 0.6642, 0.9978, 0.0, 0.0, 0.3329, -0.002201, 0.33, 0.496, 0.00146, 0.4982, 0.3313, -0.002201, 0.6701, -0.002201, 0.6672, 0.4938, 0.3313, 0.496, 0.3329, 0.4936, 0.6671, 0.4936, 0.6671, 0.9945, 0.3329, 0.9945])
me_cube_001.materials.append(mat_dice_red)
me_cube_001.use_remesh_preserve_volume = False
me_cube_001.use_remesh_preserve_attributes = False
me_cube_001.use_mirror_vertex_groups = False
me_cube_001.update()
me_cube_004 = bpy.data.meshes.new('Cube.004')
me_cube_004.from_pydata([(1.0, 1.0, -1.0), (1.0, -1.0, -1.0), (-1.0, -1.0, -1.0), (-1.0, 1.0, -1.0), (1.0, 1.0, 1.0), (1.0, -1.0, 1.0), (-1.0, -1.0, 1.0), (-1.0, 1.0, 1.0), (1.0, 1.0, -1.0), (-1.0, 1.0, -1.0), (1.0, 1.0, 1.0), (-1.0, 1.0, 1.0), (-1.0, -1.0, -1.0), (-1.0, 1.0, -1.0), (-1.0, -1.0, 1.0), (-1.0, 1.0, 1.0), (1.0, -1.0, -1.0), (-1.0, -1.0, -1.0), (1.0, -1.0, 1.0), (-1.0, -1.0, 1.0), (1.0, 1.0, -1.0), (1.0, -1.0, -1.0), (1.0, 1.0, 1.0), (1.0, -1.0, 1.0)], [], [(0, 1, 2, 3), (4, 7, 6, 5), (10, 8, 9, 11), (12, 14, 15, 13), (16, 18, 19, 17), (20, 22, 23, 21)])
_uv = me_cube_004.uv_layers.new(name='UVMap')
_uv.uv.foreach_set('vector', [0.6685, -0.002201, 1.0, 0.0, 1.001, 0.4938, 0.6685, 0.496, 0.0, 0.4964, 0.3339, 0.4969, 0.3329, 0.9956, 0.0, 1.0, 0.6671, 0.4974, 0.9985, 0.4974, 1.0, 1.0, 0.6642, 0.9978, 0.0, 0.0, 0.3329, -0.002201, 0.33, 0.496, 0.00146, 0.4982, 0.3313, -0.002201, 0.6701, -0.002201, 0.6672, 0.4938, 0.3313, 0.496, 0.3329, 0.4936, 0.6671, 0.4936, 0.6671, 0.9945, 0.3329, 0.9945])
me_cube_004.materials.append(mat_dice_red)
me_cube_004.use_remesh_preserve_volume = False
me_cube_004.use_remesh_preserve_attributes = False
me_cube_004.use_mirror_vertex_groups = False
me_cube_004.update()
me_cube_005 = bpy.data.meshes.new('Cube.005')
me_cube_005.from_pydata([(1.0, 1.0, -1.0), (1.0, -1.0, -1.0), (-1.0, -1.0, -1.0), (-1.0, 1.0, -1.0), (1.0, 1.0, 1.0), (1.0, -1.0, 1.0), (-1.0, -1.0, 1.0), (-1.0, 1.0, 1.0), (1.0, 1.0, -1.0), (-1.0, 1.0, -1.0), (1.0, 1.0, 1.0), (-1.0, 1.0, 1.0), (-1.0, -1.0, -1.0), (-1.0, 1.0, -1.0), (-1.0, -1.0, 1.0), (-1.0, 1.0, 1.0), (1.0, -1.0, -1.0), (-1.0, -1.0, -1.0), (1.0, -1.0, 1.0), (-1.0, -1.0, 1.0), (1.0, 1.0, -1.0), (1.0, -1.0, -1.0), (1.0, 1.0, 1.0), (1.0, -1.0, 1.0)], [], [(0, 1, 2, 3), (4, 7, 6, 5), (10, 8, 9, 11), (12, 14, 15, 13), (16, 18, 19, 17), (20, 22, 23, 21)])
_uv = me_cube_005.uv_layers.new(name='UVMap')
_uv.uv.foreach_set('vector', [0.6685, -0.002201, 1.0, 0.0, 1.001, 0.4938, 0.6685, 0.496, 0.0, 0.4964, 0.3339, 0.4969, 0.3329, 0.9956, 0.0, 1.0, 0.6671, 0.4974, 0.9985, 0.4974, 1.0, 1.0, 0.6642, 0.9978, 0.0, 0.0, 0.3329, -0.002201, 0.33, 0.496, 0.00146, 0.4982, 0.3313, -0.002201, 0.6701, -0.002201, 0.6672, 0.4938, 0.3313, 0.496, 0.3329, 0.4936, 0.6671, 0.4936, 0.6671, 0.9945, 0.3329, 0.9945])
me_cube_005.materials.append(mat_dice_red)
me_cube_005.use_remesh_preserve_volume = False
me_cube_005.use_remesh_preserve_attributes = False
me_cube_005.use_mirror_vertex_groups = False
me_cube_005.update()
me_cube_006 = bpy.data.meshes.new('Cube.006')
me_cube_006.from_pydata([(1.0, 1.0, -1.0), (1.0, -1.0, -1.0), (-1.0, -1.0, -1.0), (-1.0, 1.0, -1.0), (1.0, 1.0, 1.0), (1.0, -1.0, 1.0), (-1.0, -1.0, 1.0), (-1.0, 1.0, 1.0), (1.0, 1.0, -1.0), (-1.0, 1.0, -1.0), (1.0, 1.0, 1.0), (-1.0, 1.0, 1.0), (-1.0, -1.0, -1.0), (-1.0, 1.0, -1.0), (-1.0, -1.0, 1.0), (-1.0, 1.0, 1.0), (1.0, -1.0, -1.0), (-1.0, -1.0, -1.0), (1.0, -1.0, 1.0), (-1.0, -1.0, 1.0), (1.0, 1.0, -1.0), (1.0, -1.0, -1.0), (1.0, 1.0, 1.0), (1.0, -1.0, 1.0)], [], [(0, 1, 2, 3), (4, 7, 6, 5), (10, 8, 9, 11), (12, 14, 15, 13), (16, 18, 19, 17), (20, 22, 23, 21)])
_uv = me_cube_006.uv_layers.new(name='UVMap')
_uv.uv.foreach_set('vector', [0.6685, -0.002201, 1.0, 0.0, 1.001, 0.4938, 0.6685, 0.496, 0.0, 0.4964, 0.3339, 0.4969, 0.3329, 0.9956, 0.0, 1.0, 0.6671, 0.4974, 0.9985, 0.4974, 1.0, 1.0, 0.6642, 0.9978, 0.0, 0.0, 0.3329, -0.002201, 0.33, 0.496, 0.00146, 0.4982, 0.3313, -0.002201, 0.6701, -0.002201, 0.6672, 0.4938, 0.3313, 0.496, 0.3329, 0.4936, 0.6671, 0.4936, 0.6671, 0.9945, 0.3329, 0.9945])
me_cube_006.materials.append(mat_dice_red)
me_cube_006.use_remesh_preserve_volume = False
me_cube_006.use_remesh_preserve_attributes = False
me_cube_006.use_mirror_vertex_groups = False
me_cube_006.update()
me_cube_008 = bpy.data.meshes.new('Cube.008')
me_cube_008.from_pydata([(1.0, 1.0, -1.0), (1.0, -1.0, -1.0), (-1.0, -1.0, -1.0), (-1.0, 1.0, -1.0), (1.0, 1.0, 1.0), (1.0, -1.0, 1.0), (-1.0, -1.0, 1.0), (-1.0, 1.0, 1.0)], [], [(0, 1, 2, 3), (4, 7, 6, 5), (0, 4, 5, 1), (1, 5, 6, 2), (2, 6, 7, 3), (4, 0, 3, 7)])
_uv = me_cube_008.uv_layers.new(name='UVMap')
_uv.uv.foreach_set('vector', [0.005815, 0.0024, 0.4934, 0.002301, 0.4914, 0.3374, 0.002345, 0.3373, 0.4927, 0.6758, 0.9932, 0.6787, 0.9956, 0.991, 0.4962, 0.9954, 0.003249, 0.3348, 0.4902, 0.3371, 0.4936, 0.6747, 0.003249, 0.6724, 0.4944, 0.0024, 1.003, -0.002201, 1.0, 0.3374, 0.4979, 0.3419, 0.4927, 0.3359, 0.9991, 0.3383, 0.9962, 0.6708, 0.4872, 0.6707, -0.002584, 0.6768, 0.4885, 0.6791, 0.4899, 0.9977, -0.002034, 0.9955])
me_cube_008.materials.append(mat_009)
me_cube_008.use_remesh_preserve_volume = False
me_cube_008.use_remesh_preserve_attributes = False
me_cube_008.use_mirror_vertex_groups = False
me_cube_008.update()
me_cube_009 = bpy.data.meshes.new('Cube.009')
me_cube_009.from_pydata([(1.0, 1.0, -1.0), (1.0, -1.0, -1.0), (-1.0, -1.0, -1.0), (-1.0, 1.0, -1.0), (1.0, 1.0, 1.0), (1.0, -1.0, 1.0), (-1.0, -1.0, 1.0), (-1.0, 1.0, 1.0)], [], [(0, 1, 2, 3), (4, 7, 6, 5), (0, 4, 5, 1), (1, 5, 6, 2), (2, 6, 7, 3), (4, 0, 3, 7)])
_uv = me_cube_009.uv_layers.new(name='UVMap')
_uv.uv.foreach_set('vector', [0.6685, -0.002201, 1.0, 0.0, 1.001, 0.4938, 0.6685, 0.496, 0.0, 0.4964, 0.3339, 0.4969, 0.3329, 0.9956, 0.0, 1.0, 0.3329, 0.4936, 0.6671, 0.4936, 0.6671, 0.9945, 0.3329, 0.9945, 0.3313, -0.002201, 0.6701, -0.002201, 0.6672, 0.4938, 0.3313, 0.496, 0.0, 0.0, 0.3329, -0.002201, 0.33, 0.496, 0.00146, 0.4982, 0.6671, 0.4974, 0.9985, 0.4974, 1.0, 1.0, 0.6642, 0.9978])
me_cube_009.materials.append(mat_004)
me_cube_009.use_remesh_preserve_volume = False
me_cube_009.use_remesh_preserve_attributes = False
me_cube_009.use_mirror_vertex_groups = False
me_cube_009.update()
me_cube_010 = bpy.data.meshes.new('Cube.010')
me_cube_010.from_pydata([(1.0, 1.0, -1.0), (1.0, -1.0, -1.0), (-1.0, -1.0, -1.0), (-1.0, 1.0, -1.0), (1.0, 1.0, 1.0), (1.0, -1.0, 1.0), (-1.0, -1.0, 1.0), (-1.0, 1.0, 1.0)], [], [(0, 1, 2, 3), (4, 7, 6, 5), (0, 4, 5, 1), (1, 5, 6, 2), (2, 6, 7, 3), (4, 0, 3, 7)])
_uv = me_cube_010.uv_layers.new(name='UVMap')
_uv.uv.foreach_set('vector', [0.002345, 9.968e-05, 0.4934, 0.0, 0.4914, 0.342, 0.005815, 0.3396, 0.4927, 0.6758, 0.9932, 0.6787, 0.9956, 0.991, 0.4962, 0.9954, 0.003249, 0.3348, 0.4902, 0.3371, 0.4936, 0.6747, 0.003249, 0.6724, 0.4944, 0.0024, 1.003, -0.002201, 1.0, 0.3374, 0.4979, 0.3419, 0.4927, 0.3359, 0.9991, 0.3383, 0.9962, 0.6708, 0.4872, 0.6707, -0.002584, 0.6768, 0.4885, 0.6791, 0.4899, 0.9977, -0.002034, 0.9955])
me_cube_010.materials.append(mat_011)
me_cube_010.use_remesh_preserve_volume = False
me_cube_010.use_remesh_preserve_attributes = False
me_cube_010.use_mirror_vertex_groups = False
me_cube_010.update()
me_cube_012 = bpy.data.meshes.new('Cube.012')
me_cube_012.from_pydata([(1.0, 1.0, -1.0), (1.0, -1.0, -1.0), (-1.0, -1.0, -1.0), (-1.0, 1.0, -1.0), (1.0, 1.0, 1.0), (1.0, -1.0, 1.0), (-1.0, -1.0, 1.0), (-1.0, 1.0, 1.0)], [], [(0, 1, 2, 3), (4, 7, 6, 5), (0, 4, 5, 1), (1, 5, 6, 2), (2, 6, 7, 3), (4, 0, 3, 7)])
_uv = me_cube_012.uv_layers.new(name='UVMap')
_uv.uv.foreach_set('vector', [-0.008064, 0.0024, 0.4899, -0.002301, 0.4949, 0.3374, 0.002345, 0.3373, 0.4927, 0.6758, 0.9932, 0.6787, 0.9956, 0.991, 0.4962, 0.9954, 0.003249, 0.3348, 0.4902, 0.3371, 0.4936, 0.6747, 0.003249, 0.6724, 0.4944, 0.0024, 1.003, -0.002201, 1.0, 0.3374, 0.4979, 0.3419, 0.4927, 0.3359, 0.9991, 0.3383, 0.9962, 0.6708, 0.4872, 0.6707, -0.002584, 0.6768, 0.4885, 0.6791, 0.4899, 0.9977, -0.002034, 0.9955])
me_cube_012.materials.append(mat_013)
me_cube_012.use_remesh_preserve_volume = False
me_cube_012.use_remesh_preserve_attributes = False
me_cube_012.use_mirror_vertex_groups = False
me_cube_012.update()
me_cube_013 = bpy.data.meshes.new('Cube.013')
me_cube_013.from_pydata([(1.0, 1.0, -1.0), (1.0, -1.0, -1.0), (-1.0, -1.0, -1.0), (-1.0, 1.0, -1.0), (1.0, 1.0, 1.0), (1.0, -1.0, 1.0), (-1.0, -1.0, 1.0), (-1.0, 1.0, 1.0)], [], [(0, 1, 2, 3), (4, 7, 6, 5), (0, 4, 5, 1), (1, 5, 6, 2), (2, 6, 7, 3), (4, 0, 3, 7)])
_uv = me_cube_013.uv_layers.new(name='UVMap')
_uv.uv.foreach_set('vector', [0.002345, 9.968e-05, 0.4934, 0.0, 0.4914, 0.342, 0.005815, 0.3396, 0.4927, 0.6758, 0.9932, 0.6787, 0.9956, 0.991, 0.4962, 0.9954, 0.003249, 0.3348, 0.4902, 0.3371, 0.4936, 0.6747, 0.003249, 0.6724, 0.4944, 0.0024, 1.003, -0.002201, 1.0, 0.3374, 0.4979, 0.3419, 0.4927, 0.3359, 0.9991, 0.3383, 0.9962, 0.6708, 0.4872, 0.6707, -0.002584, 0.6768, 0.4885, 0.6791, 0.4899, 0.9977, -0.002034, 0.9955])
me_cube_013.materials.append(mat_014)
me_cube_013.use_remesh_preserve_volume = False
me_cube_013.use_remesh_preserve_attributes = False
me_cube_013.use_mirror_vertex_groups = False
me_cube_013.update()
me_cube_014 = bpy.data.meshes.new('Cube.014')
me_cube_014.from_pydata([(1.0, 1.0, -1.0), (1.0, -1.0, -1.0), (-1.0, -1.0, -1.0), (-1.0, 1.0, -1.0), (1.0, 1.0, 1.0), (1.0, -1.0, 1.0), (-1.0, -1.0, 1.0), (-1.0, 1.0, 1.0)], [], [(0, 1, 2, 3), (4, 7, 6, 5), (0, 4, 5, 1), (1, 5, 6, 2), (2, 6, 7, 3), (4, 0, 3, 7)])
_uv = me_cube_014.uv_layers.new(name='UVMap')
_uv.uv.foreach_set('vector', [-0.008064, 0.0024, 0.4899, -0.002301, 0.4949, 0.3374, 0.002345, 0.3373, 0.4927, 0.6758, 0.9932, 0.6787, 0.9956, 0.991, 0.4962, 0.9954, 0.003249, 0.3348, 0.4902, 0.3371, 0.4936, 0.6747, 0.003249, 0.6724, 0.4944, 0.0024, 1.003, -0.002201, 1.0, 0.3374, 0.4979, 0.3419, 0.4927, 0.3359, 0.9991, 0.3383, 0.9962, 0.6708, 0.4872, 0.6707, -0.002584, 0.6768, 0.4885, 0.6791, 0.4899, 0.9977, -0.002034, 0.9955])
me_cube_014.materials.append(mat_015)
me_cube_014.use_remesh_preserve_volume = False
me_cube_014.use_remesh_preserve_attributes = False
me_cube_014.use_mirror_vertex_groups = False
me_cube_014.update()
me_cube_015 = bpy.data.meshes.new('Cube.015')
me_cube_015.from_pydata([(1.0, 1.0, -1.0), (1.0, -1.0, -1.0), (-1.0, -1.0, -1.0), (-1.0, 1.0, -1.0), (1.0, 1.0, 1.0), (1.0, -1.0, 1.0), (-1.0, -1.0, 1.0), (-1.0, 1.0, 1.0)], [], [(0, 1, 2, 3), (4, 7, 6, 5), (0, 4, 5, 1), (1, 5, 6, 2), (2, 6, 7, 3), (4, 0, 3, 7)])
_uv = me_cube_015.uv_layers.new(name='UVMap')
_uv.uv.foreach_set('vector', [-0.008064, 0.0024, 0.4899, -0.002301, 0.4949, 0.3374, 0.002345, 0.3373, 0.4927, 0.6758, 0.9932, 0.6787, 0.9956, 0.991, 0.4962, 0.9954, 0.003249, 0.3348, 0.4902, 0.3371, 0.4936, 0.6747, 0.003249, 0.6724, 0.4944, 0.0024, 1.003, -0.002201, 1.0, 0.3374, 0.4979, 0.3419, 0.4927, 0.3359, 0.9991, 0.3383, 0.9962, 0.6708, 0.4872, 0.6707, -0.002584, 0.6768, 0.4885, 0.6791, 0.4899, 0.9977, -0.002034, 0.9955])
me_cube_015.materials.append(mat_016)
me_cube_015.use_remesh_preserve_volume = False
me_cube_015.use_remesh_preserve_attributes = False
me_cube_015.use_mirror_vertex_groups = False
me_cube_015.update()
me_cube_016 = bpy.data.meshes.new('Cube.016')
me_cube_016.from_pydata([(1.0, 1.0, -1.0), (1.0, -1.0, -1.0), (-1.0, -1.0, -1.0), (-1.0, 1.0, -1.0), (1.0, 1.0, 1.0), (1.0, -1.0, 1.0), (-1.0, -1.0, 1.0), (-1.0, 1.0, 1.0)], [], [(0, 1, 2, 3), (4, 7, 6, 5), (0, 4, 5, 1), (1, 5, 6, 2), (2, 6, 7, 3), (4, 0, 3, 7)])
_uv = me_cube_016.uv_layers.new(name='UVMap')
_uv.uv.foreach_set('vector', [0.6685, -0.002201, 1.0, 0.0, 1.001, 0.4938, 0.6685, 0.496, 0.0, 0.4964, 0.3339, 0.4969, 0.3329, 0.9956, 0.0, 1.0, 0.3329, 0.4936, 0.6671, 0.4936, 0.6671, 0.9945, 0.3329, 0.9945, 0.3313, -0.002201, 0.6701, -0.002201, 0.6672, 0.4938, 0.3313, 0.496, 0.0, 0.0, 0.3329, -0.002201, 0.33, 0.496, 0.00146, 0.4982, 0.6671, 0.4974, 0.9985, 0.4974, 1.0, 1.0, 0.6642, 0.9978])
me_cube_016.materials.append(mat_017)
me_cube_016.use_remesh_preserve_volume = False
me_cube_016.use_remesh_preserve_attributes = False
me_cube_016.use_mirror_vertex_groups = False
me_cube_016.update()
me_cube_017 = bpy.data.meshes.new('Cube.017')
me_cube_017.from_pydata([(1.0, 1.0, -1.0), (1.0, -1.0, -1.0), (-1.0, -1.0, -1.0), (-1.0, 1.0, -1.0), (1.0, 1.0, 1.0), (1.0, -1.0, 1.0), (-1.0, -1.0, 1.0), (-1.0, 1.0, 1.0)], [], [(0, 1, 2, 3), (4, 7, 6, 5), (0, 4, 5, 1), (1, 5, 6, 2), (2, 6, 7, 3), (4, 0, 3, 7)])
_uv = me_cube_017.uv_layers.new(name='UVMap')
_uv.uv.foreach_set('vector', [0.6685, -0.002201, 1.0, 0.0, 1.001, 0.4938, 0.6685, 0.496, 0.0, 0.4964, 0.3339, 0.4969, 0.3329, 0.9956, 0.0, 1.0, 0.3329, 0.4936, 0.6671, 0.4936, 0.6671, 0.9945, 0.3329, 0.9945, 0.3313, -0.002201, 0.6701, -0.002201, 0.6672, 0.4938, 0.3313, 0.496, 0.0, 0.0, 0.3329, -0.002201, 0.33, 0.496, 0.00146, 0.4982, 0.6671, 0.4974, 0.9985, 0.4974, 1.0, 1.0, 0.6642, 0.9978])
me_cube_017.materials.append(mat_018)
me_cube_017.use_remesh_preserve_volume = False
me_cube_017.use_remesh_preserve_attributes = False
me_cube_017.use_mirror_vertex_groups = False
me_cube_017.update()
me_cube_018 = bpy.data.meshes.new('Cube.018')
me_cube_018.from_pydata([(1.0, 1.0, -1.0), (1.0, -1.0, -1.0), (-1.0, -1.0, -1.0), (-1.0, 1.0, -1.0), (1.0, 1.0, 1.0), (1.0, -1.0, 1.0), (-1.0, -1.0, 1.0), (-1.0, 1.0, 1.0)], [], [(0, 1, 2, 3), (4, 7, 6, 5), (0, 4, 5, 1), (1, 5, 6, 2), (2, 6, 7, 3), (4, 0, 3, 7)])
_uv = me_cube_018.uv_layers.new(name='UVMap')
_uv.uv.foreach_set('vector', [0.6685, -0.002201, 1.0, 0.0, 1.001, 0.4938, 0.6685, 0.496, 0.0, 0.4964, 0.3339, 0.4969, 0.3329, 0.9956, 0.0, 1.0, 0.3329, 0.4936, 0.6671, 0.4936, 0.6671, 0.9945, 0.3329, 0.9945, 0.3313, -0.002201, 0.6701, -0.002201, 0.6672, 0.4938, 0.3313, 0.496, 0.0, 0.0, 0.3329, -0.002201, 0.33, 0.496, 0.00146, 0.4982, 0.6671, 0.4974, 0.9985, 0.4974, 1.0, 1.0, 0.6642, 0.9978])
me_cube_018.materials.append(mat_019)
me_cube_018.use_remesh_preserve_volume = False
me_cube_018.use_remesh_preserve_attributes = False
me_cube_018.use_mirror_vertex_groups = False
me_cube_018.update()
me_cube_019 = bpy.data.meshes.new('Cube.019')
me_cube_019.from_pydata([(1.0, 1.0, -1.0), (1.0, -1.0, -1.0), (-1.0, -1.0, -1.0), (-1.0, 1.0, -1.0), (1.0, 1.0, 1.0), (1.0, -1.0, 1.0), (-1.0, -1.0, 1.0), (-1.0, 1.0, 1.0)], [], [(0, 1, 2, 3), (4, 7, 6, 5), (0, 4, 5, 1), (1, 5, 6, 2), (2, 6, 7, 3), (4, 0, 3, 7)])
_uv = me_cube_019.uv_layers.new(name='UVMap')
_uv.uv.foreach_set('vector', [0.6685, -0.002201, 1.0, 0.0, 1.001, 0.4938, 0.6685, 0.496, 0.0, 0.4964, 0.3339, 0.4969, 0.3329, 0.9956, 0.0, 1.0, 0.3329, 0.4936, 0.6671, 0.4936, 0.6671, 0.9945, 0.3329, 0.9945, 0.3313, -0.002201, 0.6701, -0.002201, 0.6672, 0.4938, 0.3313, 0.496, 0.0, 0.0, 0.3329, -0.002201, 0.33, 0.496, 0.00146, 0.4982, 0.6671, 0.4974, 0.9985, 0.4974, 1.0, 1.0, 0.6642, 0.9978])
me_cube_019.materials.append(mat_020)
me_cube_019.use_remesh_preserve_volume = False
me_cube_019.use_remesh_preserve_attributes = False
me_cube_019.use_mirror_vertex_groups = False
me_cube_019.update()
me_cube_020 = bpy.data.meshes.new('Cube.020')
me_cube_020.from_pydata([(1.0, 1.0, -1.0), (1.0, -1.0, -1.0), (-1.0, -1.0, -1.0), (-1.0, 1.0, -1.0), (1.0, 1.0, 1.0), (1.0, -1.0, 1.0), (-1.0, -1.0, 1.0), (-1.0, 1.0, 1.0)], [], [(0, 1, 2, 3), (4, 7, 6, 5), (0, 4, 5, 1), (1, 5, 6, 2), (2, 6, 7, 3), (4, 0, 3, 7)])
_uv = me_cube_020.uv_layers.new(name='UVMap')
_uv.uv.foreach_set('vector', [0.6685, -0.002201, 1.0, 0.0, 1.001, 0.4938, 0.6685, 0.496, 0.0, 0.4964, 0.3339, 0.4969, 0.3329, 0.9956, 0.0, 1.0, 0.3329, 0.4936, 0.6671, 0.4936, 0.6671, 0.9945, 0.3329, 0.9945, 0.3313, -0.002201, 0.6701, -0.002201, 0.6672, 0.4938, 0.3313, 0.496, 0.0, 0.0, 0.3329, -0.002201, 0.33, 0.496, 0.00146, 0.4982, 0.6671, 0.4974, 0.9985, 0.4974, 1.0, 1.0, 0.6642, 0.9978])
me_cube_020.materials.append(mat_021)
me_cube_020.use_remesh_preserve_volume = False
me_cube_020.use_remesh_preserve_attributes = False
me_cube_020.use_mirror_vertex_groups = False
me_cube_020.update()
arm_x = bpy.data.armatures.new('骨架')  # bones are not reproduced
arm_001 = bpy.data.armatures.new('骨架.001')  # bones are not reproduced

# ---- objects
ob_x = bpy.data.objects.new('骨架', arm_x)
ob_cube_001 = bpy.data.objects.new('Cube.001', me_cube_003)
ob_plane_001 = bpy.data.objects.new('Plane.001', me_plane_001)
ob_cube_002 = bpy.data.objects.new('Cube.002', me_cube_002)
ob_sun = bpy.data.objects.new('Sun', light_x)
ob_camera = bpy.data.objects.new('Camera', cam_camera)
ob_cube_000 = bpy.data.objects.new('Cube.000', me_cube_000)
ob_cube_003 = bpy.data.objects.new('Cube.003', me_cube_001)
ob_cube_004 = bpy.data.objects.new('Cube.004', me_cube_004)
ob_cube_005 = bpy.data.objects.new('Cube.005', me_cube_005)
ob_cube_006 = bpy.data.objects.new('Cube.006', me_cube_006)
ob_001 = bpy.data.objects.new('骨架.001', arm_001)
ob_cube_007 = bpy.data.objects.new('Cube.007', me_cube_008)
ob_cube = bpy.data.objects.new('Cube', me_cube_009)
ob_cube_008 = bpy.data.objects.new('Cube.008', me_cube_010)
ob_cube_010 = bpy.data.objects.new('Cube.010', me_cube_012)
ob_cube_009 = bpy.data.objects.new('Cube.009', me_cube_013)
ob_cube_011 = bpy.data.objects.new('Cube.011', me_cube_014)
ob_cube_012 = bpy.data.objects.new('Cube.012', me_cube_015)
ob_cube_013 = bpy.data.objects.new('Cube.013', me_cube_016)
ob_cube_014 = bpy.data.objects.new('Cube.014', me_cube_017)
ob_cube_015 = bpy.data.objects.new('Cube.015', me_cube_018)
ob_cube_016 = bpy.data.objects.new('Cube.016', me_cube_019)
ob_cube_017 = bpy.data.objects.new('Cube.017', me_cube_020)

# ---- transforms, parenting, visibility, modifiers, constraints
ob_x.location = (-0.9299, 0.6463, -0.5407)
ob_x.rotation_euler = (1.577, -0.0, 0.0)
ob_x.scale = (0.3, 0.3, 0.3)
ob_x.lineart.crease_threshold = 0.0
ob_cube_001.parent = ob_x
ob_cube_001.matrix_parent_inverse = Matrix(((3.333, 0.0, 0.0, 3.1), (0.0, -0.02178, 3.333, 1.816), (-2.384e-07, -3.333, -0.02178, 2.142), (0.0, 0.0, 0.0, 1.0)))
ob_cube_001.location = (0.0, 0.0, 0.0)
ob_cube_001.lock_rotations_4d = False
ob_cube_001.empty_display_type = 'ARROWS'
ob_cube_001.lineart.crease_threshold = 0.0
_vg = ob_cube_001.vertex_groups.new(name='Bone')
_m = ob_cube_001.modifiers.new('骨架', 'ARMATURE')
_m.object = ob_x
ob_plane_001.parent = ob_cube_001
ob_plane_001.location = (1.181, 0.0, 0.9998)
ob_plane_001.rotation_euler = (0.0, 1.047, 0.0)
ob_plane_001.lineart.crease_threshold = 0.0
ob_cube_002.location = (-3.557, 2.172, 0.4303)
ob_cube_002.rotation_euler = (7.854, 3.148, 1.586)
ob_cube_002.scale = (0.5, 0.5, 0.5)
ob_cube_002.lock_rotations_4d = False
ob_cube_002.empty_display_type = 'ARROWS'
ob_cube_002.lineart.crease_threshold = 0.0
ob_sun.location = (-2.898, 0.1793, 5.57)
ob_sun.lineart.crease_threshold = 0.0
ob_camera.location = (-10.27, -0.1119, 25.25)
ob_camera.rotation_euler = (0.3206, 0.006276, -1.573)
ob_camera.lock_rotations_4d = False
ob_camera.empty_display_type = 'ARROWS'
ob_camera.color = (0.0, 0.0, 0.0, 0.0)
ob_camera.display_type = 'WIRE'
ob_camera.lineart.crease_threshold = 0.0
ob_cube_000.location = (-3.557, 0.0, 0.4058)
ob_cube_000.rotation_euler = (7.274, 1.542, 0.9907)
ob_cube_000.scale = (0.5, 0.5, 0.5)
ob_cube_000.lock_rotations_4d = False
ob_cube_000.empty_display_type = 'ARROWS'
ob_cube_000.lineart.crease_threshold = 0.0
ob_cube_003.location = (-3.557, -2.276, 0.4137)
ob_cube_003.rotation_euler = (7.855, -0.03332, 1.555)
ob_cube_003.scale = (0.5, 0.5, 0.5)
ob_cube_003.lock_rotations_4d = False
ob_cube_003.empty_display_type = 'ARROWS'
ob_cube_003.lineart.crease_threshold = 0.0
ob_cube_004.location = (-2.287, 0.0, 0.4254)
ob_cube_004.rotation_euler = (6.284, 3.132, -0.02377)
ob_cube_004.scale = (0.5, 0.5, 0.5)
ob_cube_004.lock_rotations_4d = False
ob_cube_004.empty_display_type = 'ARROWS'
ob_cube_004.lineart.crease_threshold = 0.0
ob_cube_005.location = (-5.379, 0.0, 0.4928)
ob_cube_005.rotation_euler = (6.284, -0.01514, 0.02378)
ob_cube_005.scale = (0.5, 0.5, 0.5)
ob_cube_005.lock_rotations_4d = False
ob_cube_005.empty_display_type = 'ARROWS'
ob_cube_005.lineart.crease_threshold = 0.0
ob_cube_006.location = (-6.948, 0.0, 0.477)
ob_cube_006.rotation_euler = (4.27, -1.544, 2.014)
ob_cube_006.scale = (0.5, 0.5, 0.5)
ob_cube_006.lock_rotations_4d = False
ob_cube_006.empty_display_type = 'ARROWS'
ob_cube_006.lineart.crease_threshold = 0.0
ob_001.location = (1.206, -0.4335, 1.028)
ob_001.rotation_euler = (1.577, -0.0, 0.0)
ob_001.scale = (0.3, 0.3, 0.3)
ob_001.lineart.crease_threshold = 0.0
ob_cube_007.location = (-3.565, -4.102, 0.4654)
ob_cube_007.rotation_euler = (-3.473, -1.527, 5.059)
ob_cube_007.scale = (0.5, 0.5, 0.5)
ob_cube_007.lock_rotations_4d = False
ob_cube_007.empty_display_type = 'ARROWS'
ob_cube_007.lineart.crease_threshold = 0.0
ob_cube.location = (-3.561, 4.047, 0.2873)
ob_cube.rotation_euler = (1.575, 0.0131, -3.13)
ob_cube.scale = (0.5, 0.5, 0.5)
ob_cube.lock_rotations_4d = False
ob_cube.empty_display_type = 'ARROWS'
ob_cube.lineart.crease_threshold = 0.0
ob_cube_008.location = (-2.171, -4.102, 0.4502)
ob_cube_008.rotation_euler = (-4.697, -0.01105, 6.242)
ob_cube_008.scale = (0.5, 0.5, 0.5)
ob_cube_008.lock_rotations_4d = False
ob_cube_008.empty_display_type = 'ARROWS'
ob_cube_008.lineart.crease_threshold = 0.0
ob_cube_010.location = (-3.565, -5.471, 0.497)
ob_cube_010.rotation_euler = (-3.127, 0.01746, 4.727)
ob_cube_010.scale = (0.5, 0.5, 0.5)
ob_cube_010.lock_rotations_4d = False
ob_cube_010.empty_display_type = 'ARROWS'
ob_cube_010.lineart.crease_threshold = 0.0
ob_cube_009.location = (-2.171, -2.25, 0.3825)
ob_cube_009.rotation_euler = (-6.234, -0.04186, 6.293)
ob_cube_009.scale = (0.5, 0.5, 0.5)
ob_cube_009.lock_rotations_4d = False
ob_cube_009.empty_display_type = 'ARROWS'
ob_cube_009.lineart.crease_threshold = 0.0
ob_cube_011.location = (-5.242, -5.471, 0.5006)
ob_cube_011.rotation_euler = (-1.562, -0.01487, 4.73)
ob_cube_011.scale = (0.5, 0.5, 0.5)
ob_cube_011.lock_rotations_4d = False
ob_cube_011.empty_display_type = 'ARROWS'
ob_cube_011.lineart.crease_threshold = 0.0
ob_cube_012.location = (-5.242, -7.04, 0.3743)
ob_cube_012.rotation_euler = (1.263, 1.515, 7.537)
ob_cube_012.scale = (0.5, 0.5, 0.5)
ob_cube_012.lock_rotations_4d = False
ob_cube_012.empty_display_type = 'ARROWS'
ob_cube_012.lineart.crease_threshold = 0.0
ob_cube_013.location = (-2.072, 4.047, 0.3001)
ob_cube_013.rotation_euler = (-2.589, -1.585, 1.023)
ob_cube_013.scale = (0.5, 0.5, 0.5)
ob_cube_013.lock_rotations_4d = False
ob_cube_013.empty_display_type = 'ARROWS'
ob_cube_013.lineart.crease_threshold = 0.0
ob_cube_014.location = (-3.561, 5.718, 0.3334)
ob_cube_014.rotation_euler = (3.131, -0.01182, -3.128)
ob_cube_014.scale = (0.5, 0.5, 0.5)
ob_cube_014.lock_rotations_4d = False
ob_cube_014.empty_display_type = 'ARROWS'
ob_cube_014.lineart.crease_threshold = 0.0
ob_cube_015.location = (-2.072, 2.216, 0.3015)
ob_cube_015.rotation_euler = (-3.137, -3.161, 1.563)
ob_cube_015.scale = (0.5, 0.5, 0.5)
ob_cube_015.lock_rotations_4d = False
ob_cube_015.empty_display_type = 'ARROWS'
ob_cube_015.lineart.crease_threshold = 0.0
ob_cube_016.location = (-5.379, 5.718, 0.5227)
ob_cube_016.rotation_euler = (3.517, 1.535, -2.756)
ob_cube_016.scale = (0.5, 0.5, 0.5)
ob_cube_016.lock_rotations_4d = False
ob_cube_016.empty_display_type = 'ARROWS'
ob_cube_016.lineart.crease_threshold = 0.0
ob_cube_017.location = (-5.379, 7.338, 0.4343)
ob_cube_017.rotation_euler = (4.703, -0.03495, -1.604)
ob_cube_017.scale = (0.5, 0.5, 0.5)
ob_cube_017.lock_rotations_4d = False
ob_cube_017.empty_display_type = 'ARROWS'
ob_cube_017.lineart.crease_threshold = 0.0

# ---- collection membership
col_collection_1.objects.link(ob_x)
col_collection_1.objects.link(ob_cube_001)
col_collection_1.objects.link(ob_plane_001)
col_collection_1.objects.link(ob_cube_002)
col_collection_1.objects.link(ob_sun)
col_collection_1.objects.link(ob_camera)
col_collection_1.objects.link(ob_cube_000)
col_collection_1.objects.link(ob_cube_003)
col_collection_1.objects.link(ob_cube_004)
col_collection_1.objects.link(ob_cube_005)
col_collection_1.objects.link(ob_cube_006)
col_collection_1.objects.link(ob_001)
col_collection_1.objects.link(ob_cube_007)
col_collection_1.objects.link(ob_cube)
col_collection_1.objects.link(ob_cube_008)
col_collection_1.objects.link(ob_cube_010)
col_collection_1.objects.link(ob_cube_009)
col_collection_1.objects.link(ob_cube_011)
col_collection_1.objects.link(ob_cube_012)
col_collection_1.objects.link(ob_cube_013)
col_collection_1.objects.link(ob_cube_014)
col_collection_1.objects.link(ob_cube_015)
col_collection_1.objects.link(ob_cube_016)
col_collection_1.objects.link(ob_cube_017)

# ---- scene / render settings (as saved in the file)
scene.camera = ob_camera
scene.frame_start = 0; scene.frame_end = 65; scene.frame_set(65)
scene.render.engine = 'CYCLES'
scene.render.image_settings.file_format = 'JPEG'
scene.render.image_settings.color_mode = 'RGB'
scene.render.image_settings.quality = 100
scene.render.image_settings.compression = 90
scene.render.resolution_percentage = 50
scene.render.dither_intensity = 0.0
scene.cycles.use_denoising = False
scene.cycles.samples = 100
scene.cycles.sampling_pattern = 'TABULATED_SOBOL'
scene.cycles.light_sampling_threshold = 0.0
scene.cycles.use_adaptive_sampling = False
scene.cycles.use_light_tree = False
scene.cycles.blur_glossy = 0.0
scene.cycles.volume_bounces = 1
scene.cycles.pixel_filter_type = 'GAUSSIAN'
scene.cycles.sample_clamp_direct = 0.98
scene.cycles.sample_clamp_indirect = 0.98
scene.view_settings.view_transform = 'Standard'
bpy.context.view_layer.update()
